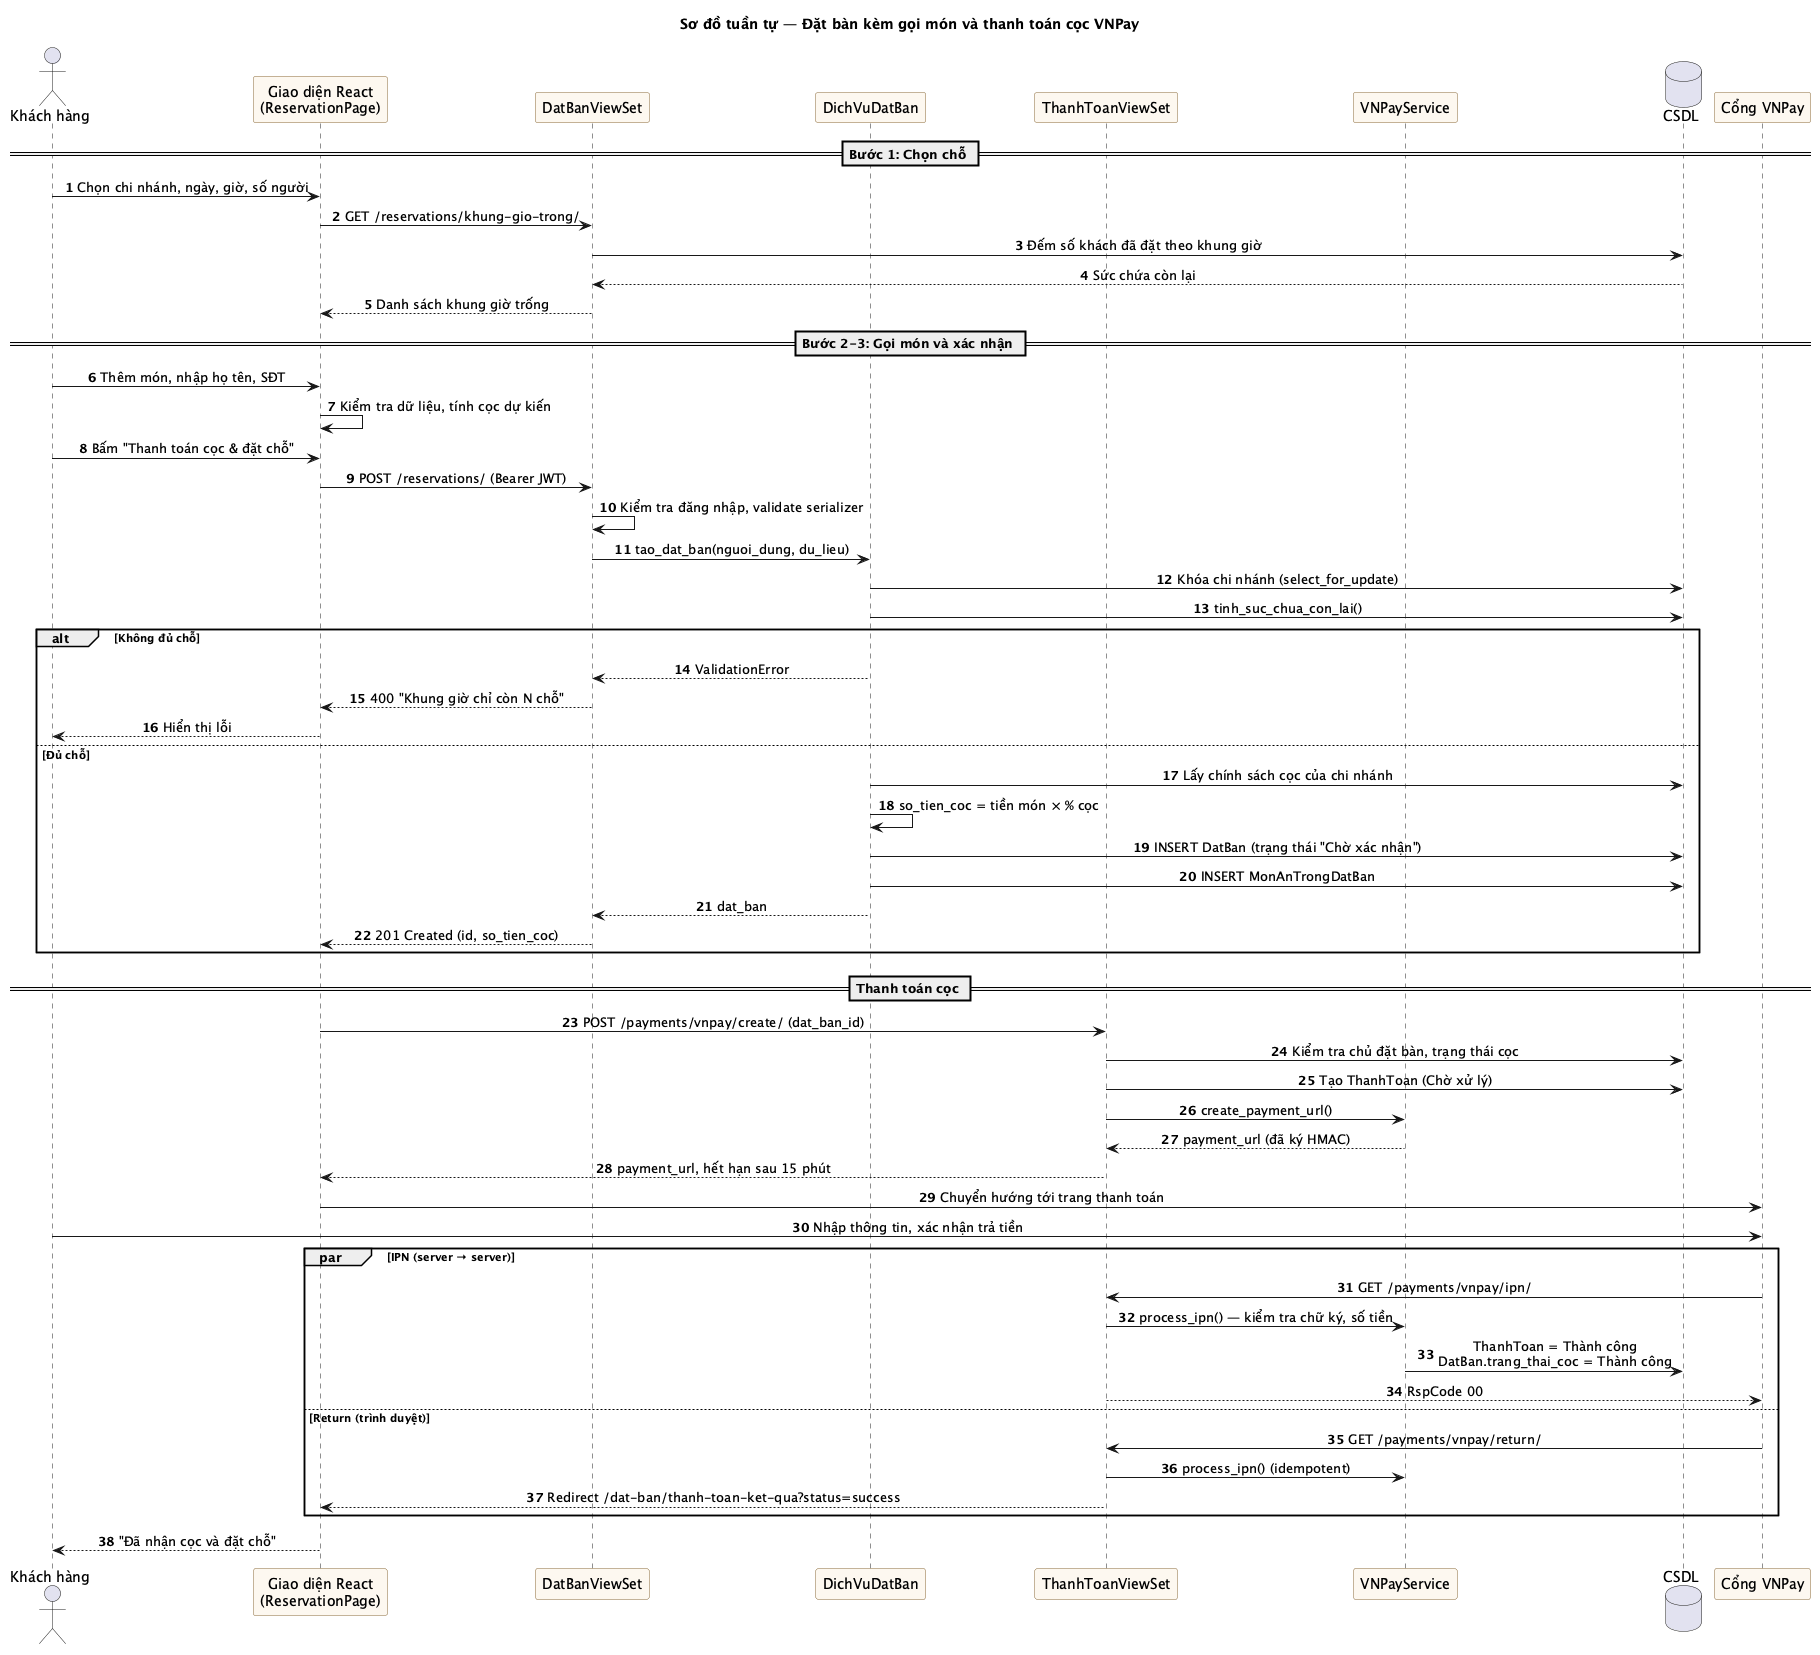

The diagram above was rendered by PlantUML. Its source (embedded in the PNG):
@startuml
title Sơ đồ tuần tự — Đặt bàn kèm gọi món và thanh toán cọc VNPay
autonumber
skinparam sequenceMessageAlign center
skinparam participant {
  BackgroundColor #FDF8F0
  BorderColor #8A6A3B
}

actor "Khách hàng" as KH
participant "Giao diện React\n(ReservationPage)" as FE
participant "DatBanViewSet" as DBV
participant "DichVuDatBan" as SV
participant "ThanhToanViewSet" as TTV
participant "VNPayService" as VNS
database "CSDL" as DB
participant "Cổng VNPay" as VNPay

== Bước 1: Chọn chỗ ==
KH -> FE : Chọn chi nhánh, ngày, giờ, số người
FE -> DBV : GET /reservations/khung-gio-trong/
DBV -> DB : Đếm số khách đã đặt theo khung giờ
DB --> DBV : Sức chứa còn lại
DBV --> FE : Danh sách khung giờ trống

== Bước 2-3: Gọi món và xác nhận ==
KH -> FE : Thêm món, nhập họ tên, SĐT
FE -> FE : Kiểm tra dữ liệu, tính cọc dự kiến
KH -> FE : Bấm "Thanh toán cọc & đặt chỗ"
FE -> DBV : POST /reservations/ (Bearer JWT)
DBV -> DBV : Kiểm tra đăng nhập, validate serializer
DBV -> SV : tao_dat_ban(nguoi_dung, du_lieu)
SV -> DB : Khóa chi nhánh (select_for_update)
SV -> DB : tinh_suc_chua_con_lai()
alt Không đủ chỗ
  SV --> DBV : ValidationError
  DBV --> FE : 400 "Khung giờ chỉ còn N chỗ"
  FE --> KH : Hiển thị lỗi
else Đủ chỗ
  SV -> DB : Lấy chính sách cọc của chi nhánh
  SV -> SV : so_tien_coc = tiền món × % cọc
  SV -> DB : INSERT DatBan (trạng thái "Chờ xác nhận")
  SV -> DB : INSERT MonAnTrongDatBan
  SV --> DBV : dat_ban
  DBV --> FE : 201 Created (id, so_tien_coc)
end

== Thanh toán cọc ==
FE -> TTV : POST /payments/vnpay/create/ (dat_ban_id)
TTV -> DB : Kiểm tra chủ đặt bàn, trạng thái cọc
TTV -> DB : Tạo ThanhToan (Chờ xử lý)
TTV -> VNS : create_payment_url()
VNS --> TTV : payment_url (đã ký HMAC)
TTV --> FE : payment_url, hết hạn sau 15 phút
FE -> VNPay : Chuyển hướng tới trang thanh toán
KH -> VNPay : Nhập thông tin, xác nhận trả tiền

par IPN (server → server)
  VNPay -> TTV : GET /payments/vnpay/ipn/
  TTV -> VNS : process_ipn() — kiểm tra chữ ký, số tiền
  VNS -> DB : ThanhToan = Thành công\nDatBan.trang_thai_coc = Thành công
  TTV --> VNPay : RspCode 00
else Return (trình duyệt)
  VNPay -> TTV : GET /payments/vnpay/return/
  TTV -> VNS : process_ipn() (idempotent)
  TTV --> FE : Redirect /dat-ban/thanh-toan-ket-qua?status=success
end
FE --> KH : "Đã nhận cọc và đặt chỗ"
@enduml